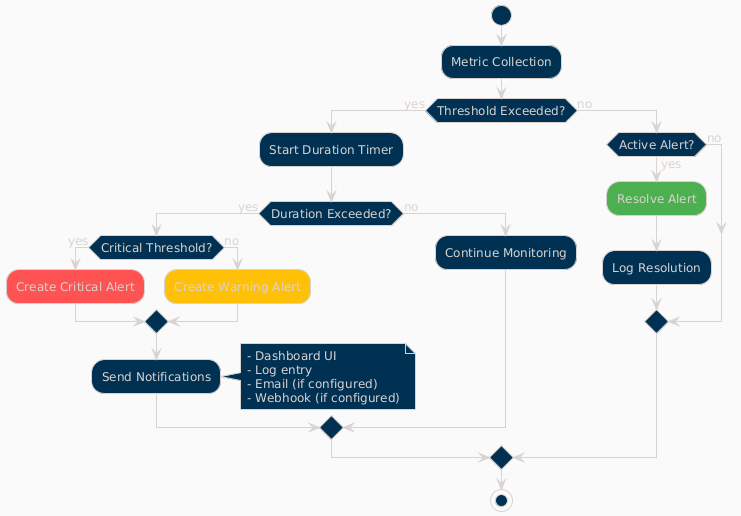

The diagram above was rendered by PlantUML. Its source (embedded in the PNG):
@startuml
!theme blueprint
skinparam backgroundColor #FAFAFA
skinparam defaultFontSize 12

start

:Metric Collection;

if (Threshold Exceeded?) then (yes)
    :Start Duration Timer;
    
    if (Duration Exceeded?) then (yes)
        if (Critical Threshold?) then (yes)
            #FF5252:Create Critical Alert;
        else (no)
            #FFC107:Create Warning Alert;
        endif
        
        :Send Notifications;
        note right
          - Dashboard UI
          - Log entry
          - Email (if configured)
          - Webhook (if configured)
        end note
        
    else (no)
        :Continue Monitoring;
    endif
else (no)
    if (Active Alert?) then (yes)
        #4CAF50:Resolve Alert;
        :Log Resolution;
    else (no)
    endif
endif

stop

@enduml